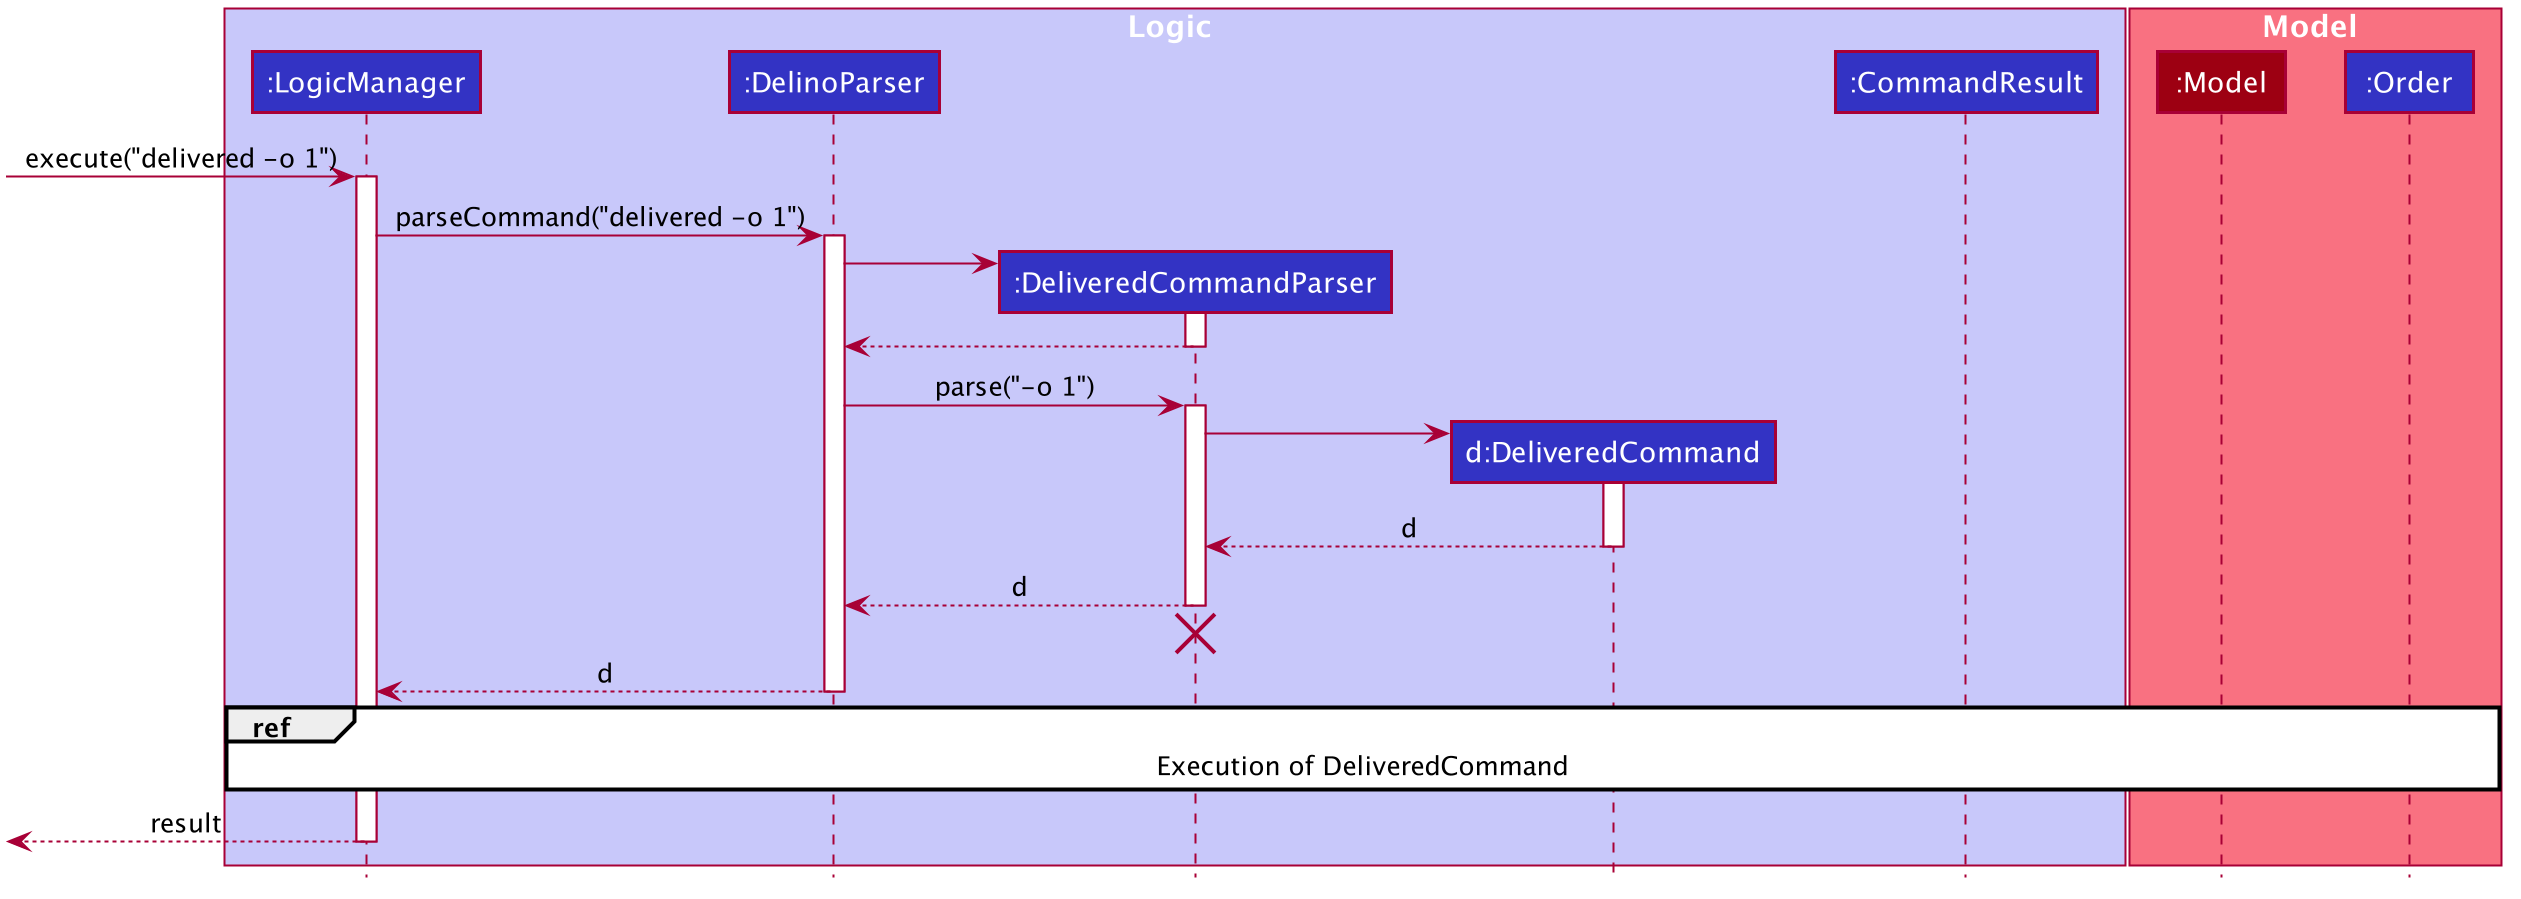

The diagram above was rendered by PlantUML. Its source (embedded in the PNG):
@startuml









skinparam BackgroundColor #FFFFFFF

skinparam Shadowing false

skinparam Class {
    FontColor #FFFFFF
    BorderThickness 1
    BorderColor #FFFFFF
    StereotypeFontColor #FFFFFF
    FontName Arial
}

skinparam Actor {
    BorderColor #000000
    Color #000000
    FontName Arial
}

skinparam Sequence {
    MessageAlign center
    BoxFontSize 15
    BoxPadding 0
    BoxFontColor #FFFFFF
    FontName Arial
}

skinparam Participant {
    FontColor #FFFFFFF
    Padding 20
}

skinparam MinClassWidth 50
skinparam ParticipantPadding 10
skinparam Shadowing false
skinparam DefaultTextAlignment center
skinparam packageStyle Rectangle

hide footbox
hide members
hide circle

box Logic #C8C8FA
participant ":LogicManager" as LogicManager #3333C4
participant ":DelinoParser" as DelinoParser #3333C4
participant ":DeliveredCommandParser" as DeliveredCommandParser #3333C4
participant "d:DeliveredCommand" as DeliveredCommand #3333C4
participant ":CommandResult" as CommandResult #3333C4
end box

box Model #F97181
participant ":Model" as Model #9D0012
participant ":Order" as Order #3333C4
end box

[-> LogicManager : execute("delivered -o 1")
activate LogicManager

LogicManager -> DelinoParser : parseCommand("delivered -o 1")
activate DelinoParser

create DeliveredCommandParser
DelinoParser -> DeliveredCommandParser
activate DeliveredCommandParser
DeliveredCommandParser --> DelinoParser
deactivate DeliveredCommandParser

DelinoParser -> DeliveredCommandParser : parse("-o 1")
activate DeliveredCommandParser

create DeliveredCommand
DeliveredCommandParser -> DeliveredCommand
activate DeliveredCommand

DeliveredCommand --> DeliveredCommandParser : d
deactivate DeliveredCommand

DeliveredCommandParser --> DelinoParser : d
deactivate DeliveredCommandParser
DeliveredCommandParser -[hidden]-> DelinoParser
destroy DeliveredCommandParser

DelinoParser --> LogicManager : d
deactivate DelinoParser

ref over LogicManager, Model, Order : Execution of DeliveredCommand

[<--LogicManager : result
deactivate LogicManager
@enduml